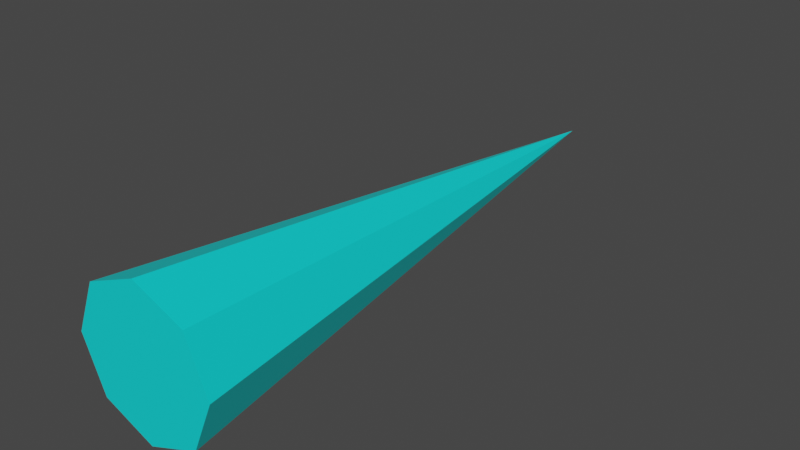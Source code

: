 # Source: icicle.blend  (saved by Blender 4.1.24; exported with 4.5.12 LTS)
import bpy
from mathutils import Matrix  # noqa: F401  (used for matrix-valued properties, if any)

bpy.ops.wm.read_factory_settings(use_empty=True)
scene = bpy.context.scene
scene.name = 'Scene'

# ---- materials (node trees are filled in below, after node groups)
mat_material = bpy.data.materials.new('Material')
mat_material.use_transparent_shadow = False

# ---- material node trees
mat_material.use_nodes = True; mat_material.node_tree.nodes.clear()
_N = mat_material.node_tree.nodes; _L = mat_material.node_tree.links
n0 = _N.new('ShaderNodeBsdfPrincipled'); n0.name = 'Principled BSDF'; n0.location = (10, 300)
n0.inputs[0].default_value = (0.001594, 0.8001, 0.8001, 1.0)
n1 = _N.new('ShaderNodeOutputMaterial'); n1.name = 'Material Output'; n1.location = (300, 300)
_L.new(n0.outputs[0], n1.inputs[0])
n1.is_active_output = True

# ---- world
world_world = bpy.data.worlds.new('World'); scene.world = world_world
world_world.use_nodes = True; world_world.node_tree.nodes.clear()
_N = world_world.node_tree.nodes; _L = world_world.node_tree.links
n0 = _N.new('ShaderNodeOutputWorld'); n0.name = 'World Output'; n0.location = (300, 300)
n1 = _N.new('ShaderNodeBackground'); n1.name = 'Background'; n1.location = (10, 300)
n1.inputs[0].default_value = (0.05088, 0.05088, 0.05088, 1.0)
_L.new(n1.outputs[0], n0.inputs[0])
n0.is_active_output = True
world_world.color = (0.05088, 0.05088, 0.05088)
world_world.use_sun_shadow = False
world_world.sun_shadow_jitter_overblur = 0.0

# ---- meshes
me_cone = bpy.data.meshes.new('Cone')
me_cone.from_pydata([(0.2043, -0.7163, 3.222e-07), (0.1445, -0.7163, 0.1445), (-1.106e-07, -0.7163, 0.2043), (-0.1445, -0.7163, 0.1445), (-0.2043, -0.7163, 2.124e-07), (-0.1445, -0.7163, -0.1445), (-8.261e-10, -0.7163, -0.2043), (0.1445, -0.7163, -0.1445), (4.048e-08, 0.9183, -2.978e-07)], [], [(0, 8, 1), (1, 8, 2), (2, 8, 3), (3, 8, 4), (4, 8, 5), (5, 8, 6), (0, 1, 2, 3, 4, 5, 6, 7), (6, 8, 7), (7, 8, 0)])
_uv = me_cone.uv_layers.new(name='UVMap')
_uv.uv.foreach_set('vector', [0.25, 0.49, 0.25, 0.25, 0.4197, 0.4197, 0.4197, 0.4197, 0.25, 0.25, 0.49, 0.25, 0.49, 0.25, 0.25, 0.25, 0.4197, 0.08029, 0.4197, 0.08029, 0.25, 0.25, 0.25, 0.01, 0.25, 0.01, 0.25, 0.25, 0.08029, 0.08029, 0.08029, 0.08029, 0.25, 0.25, 0.01, 0.25, 0.75, 0.49, 0.9197, 0.4197, 0.99, 0.25, 0.9197, 0.08029, 0.75, 0.01, 0.5803, 0.08029, 0.51, 0.25, 0.5803, 0.4197, 0.01, 0.25, 0.25, 0.25, 0.08029, 0.4197, 0.08029, 0.4197, 0.25, 0.25, 0.25, 0.49])
me_cone.materials.append(mat_material)
me_cone.update()

# ---- objects
ob_cone = bpy.data.objects.new('Cone', me_cone)

# ---- transforms, parenting, visibility, modifiers, constraints
ob_cone.location = (0.0, 0.0, 0.0)

# ---- collection membership
scene.collection.objects.link(ob_cone)

# ---- scene / render settings (as saved in the file)
scene.frame_start = 1; scene.frame_end = 250; scene.frame_set(1)
scene.render.engine = 'BLENDER_EEVEE_NEXT'
scene.cycles.sampling_pattern = 'TABULATED_SOBOL'
scene.eevee.ray_tracing_options.trace_max_roughness = 0.0
scene.view_settings.view_transform = 'Filmic'
bpy.context.view_layer.update()

# ---- added for rendering (the .blend has no active camera and no usable light): camera, sun
cam_auto = bpy.data.cameras.new('AutoCamera')
cam_auto.lens = 50.0
cam_auto.sensor_width = 36.0
cam_auto.clip_end = 1000.0
ob_auto_camera = bpy.data.objects.new('AutoCamera', cam_auto)
scene.collection.objects.link(ob_auto_camera)
ob_auto_camera.location = (1.60408, -1.82391, 1.28327)
ob_auto_camera.rotation_euler = (1.09748, -7.21219e-08, 0.694738)
scene.camera = ob_auto_camera
light_auto_sun = bpy.data.lights.new('AutoSun', 'SUN')
light_auto_sun.energy = 3.0
light_auto_sun.angle = 0.0523599
ob_auto_sun = bpy.data.objects.new('AutoSun', light_auto_sun)
scene.collection.objects.link(ob_auto_sun)
ob_auto_sun.rotation_euler = (0.872665, 0.174533, 0.523599)
bpy.context.view_layer.update()
